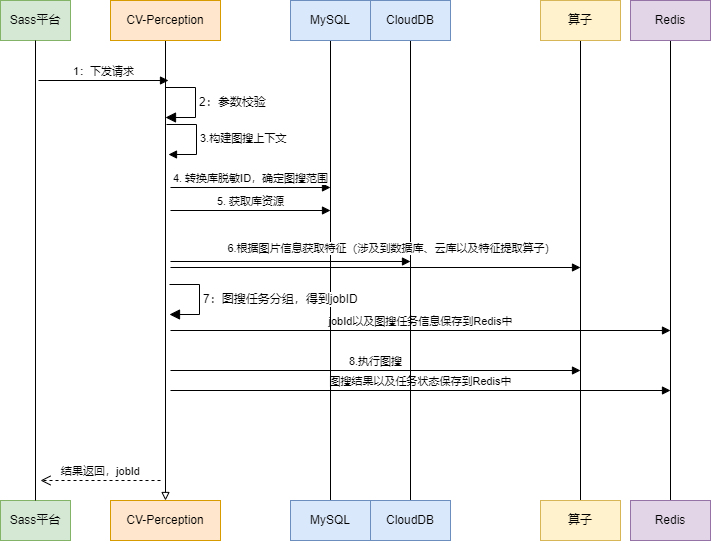

The diagram above was exported from draw.io. Its source (the exported page's mxGraphModel, read from the mxfile embedded in the PNG):
<mxGraphModel dx="1147" dy="737" grid="1" gridSize="10" guides="1" tooltips="1" connect="1" arrows="1" fold="1" page="1" pageScale="1" pageWidth="827" pageHeight="1169" math="0" shadow="0">
  <root>
    <mxCell id="0" />
    <mxCell id="1" parent="0" />
    <mxCell id="gA8LrhSrSXOZidAthOIC-1" value="" style="group" vertex="1" connectable="0" parent="1">
      <mxGeometry x="60" y="120" width="70" height="540" as="geometry" />
    </mxCell>
    <mxCell id="gA8LrhSrSXOZidAthOIC-2" value="Sass平台" style="rounded=0;whiteSpace=wrap;html=1;fillColor=#d5e8d4;strokeColor=#82b366;" vertex="1" parent="gA8LrhSrSXOZidAthOIC-1">
      <mxGeometry width="70" height="40" as="geometry" />
    </mxCell>
    <mxCell id="gA8LrhSrSXOZidAthOIC-3" value="Sass平台" style="rounded=0;whiteSpace=wrap;html=1;fillColor=#d5e8d4;strokeColor=#82b366;" vertex="1" parent="gA8LrhSrSXOZidAthOIC-1">
      <mxGeometry y="500" width="70" height="40" as="geometry" />
    </mxCell>
    <mxCell id="gA8LrhSrSXOZidAthOIC-4" style="edgeStyle=orthogonalEdgeStyle;rounded=0;orthogonalLoop=1;jettySize=auto;html=1;exitX=0.5;exitY=1;exitDx=0;exitDy=0;entryX=0.5;entryY=0;entryDx=0;entryDy=0;endArrow=none;endFill=0;" edge="1" parent="gA8LrhSrSXOZidAthOIC-1" source="gA8LrhSrSXOZidAthOIC-2" target="gA8LrhSrSXOZidAthOIC-3">
      <mxGeometry relative="1" as="geometry" />
    </mxCell>
    <mxCell id="gA8LrhSrSXOZidAthOIC-5" value="1：下发请求" style="html=1;verticalAlign=bottom;endArrow=block;curved=0;rounded=0;" edge="1" parent="gA8LrhSrSXOZidAthOIC-1">
      <mxGeometry width="80" relative="1" as="geometry">
        <mxPoint x="38" y="80" as="sourcePoint" />
        <mxPoint x="168" y="80" as="targetPoint" />
      </mxGeometry>
    </mxCell>
    <mxCell id="gA8LrhSrSXOZidAthOIC-6" value="结果返回，jobId" style="html=1;verticalAlign=bottom;endArrow=open;dashed=1;endSize=8;curved=0;rounded=0;" edge="1" parent="gA8LrhSrSXOZidAthOIC-1">
      <mxGeometry relative="1" as="geometry">
        <mxPoint x="160" y="480" as="sourcePoint" />
        <mxPoint x="40" y="480" as="targetPoint" />
      </mxGeometry>
    </mxCell>
    <mxCell id="gA8LrhSrSXOZidAthOIC-7" value="" style="group" vertex="1" connectable="0" parent="1">
      <mxGeometry x="170" y="120" width="110" height="540" as="geometry" />
    </mxCell>
    <mxCell id="gA8LrhSrSXOZidAthOIC-8" style="edgeStyle=orthogonalEdgeStyle;rounded=0;orthogonalLoop=1;jettySize=auto;html=1;exitX=0.5;exitY=1;exitDx=0;exitDy=0;entryX=0.5;entryY=0;entryDx=0;entryDy=0;endArrow=block;endFill=0;verticalAlign=bottom;curved=0;" edge="1" parent="gA8LrhSrSXOZidAthOIC-7" source="gA8LrhSrSXOZidAthOIC-9" target="gA8LrhSrSXOZidAthOIC-10">
      <mxGeometry relative="1" as="geometry" />
    </mxCell>
    <mxCell id="gA8LrhSrSXOZidAthOIC-9" value="CV-Perception" style="rounded=0;whiteSpace=wrap;html=1;fillColor=#ffe6cc;strokeColor=#d79b00;" vertex="1" parent="gA8LrhSrSXOZidAthOIC-7">
      <mxGeometry width="110" height="40" as="geometry" />
    </mxCell>
    <mxCell id="gA8LrhSrSXOZidAthOIC-10" value="CV-Perception" style="rounded=0;whiteSpace=wrap;html=1;fillColor=#ffe6cc;strokeColor=#d79b00;" vertex="1" parent="gA8LrhSrSXOZidAthOIC-7">
      <mxGeometry y="500" width="110" height="40" as="geometry" />
    </mxCell>
    <mxCell id="gA8LrhSrSXOZidAthOIC-11" value="2：参数校验" style="html=1;align=left;spacingLeft=2;endArrow=block;rounded=0;edgeStyle=orthogonalEdgeStyle;curved=0;rounded=0;fontSize=12;startSize=8;endSize=8;" edge="1" parent="gA8LrhSrSXOZidAthOIC-7">
      <mxGeometry relative="1" as="geometry">
        <mxPoint x="55" y="87" as="sourcePoint" />
        <Array as="points">
          <mxPoint x="85" y="117" />
        </Array>
        <mxPoint x="55" y="117" as="targetPoint" />
      </mxGeometry>
    </mxCell>
    <mxCell id="gA8LrhSrSXOZidAthOIC-12" value="3.构建图搜上下文" style="html=1;align=left;spacingLeft=2;endArrow=block;rounded=0;edgeStyle=orthogonalEdgeStyle;curved=0;rounded=0;" edge="1" parent="gA8LrhSrSXOZidAthOIC-7">
      <mxGeometry relative="1" as="geometry">
        <mxPoint x="56" y="124" as="sourcePoint" />
        <Array as="points">
          <mxPoint x="86" y="154" />
        </Array>
        <mxPoint x="58" y="154" as="targetPoint" />
      </mxGeometry>
    </mxCell>
    <mxCell id="gA8LrhSrSXOZidAthOIC-16" value="" style="html=1;verticalAlign=bottom;endArrow=block;curved=0;rounded=0;" edge="1" parent="gA8LrhSrSXOZidAthOIC-7">
      <mxGeometry width="80" relative="1" as="geometry">
        <mxPoint x="60" y="261" as="sourcePoint" />
        <mxPoint x="300" y="261" as="targetPoint" />
      </mxGeometry>
    </mxCell>
    <mxCell id="gA8LrhSrSXOZidAthOIC-40" value="jobId以及图搜任务信息保存到Redis中" style="html=1;verticalAlign=bottom;endArrow=block;curved=0;rounded=0;" edge="1" parent="gA8LrhSrSXOZidAthOIC-7">
      <mxGeometry width="80" relative="1" as="geometry">
        <mxPoint x="60" y="330" as="sourcePoint" />
        <mxPoint x="560" y="330" as="targetPoint" />
      </mxGeometry>
    </mxCell>
    <mxCell id="gA8LrhSrSXOZidAthOIC-41" value="图搜结果以及任务状态保存到Redis中" style="html=1;verticalAlign=bottom;endArrow=block;curved=0;rounded=0;" edge="1" parent="gA8LrhSrSXOZidAthOIC-7">
      <mxGeometry width="80" relative="1" as="geometry">
        <mxPoint x="60" y="390" as="sourcePoint" />
        <mxPoint x="560" y="390" as="targetPoint" />
      </mxGeometry>
    </mxCell>
    <mxCell id="gA8LrhSrSXOZidAthOIC-18" value="" style="group" vertex="1" connectable="0" parent="1">
      <mxGeometry x="350" y="120" width="80" height="540" as="geometry" />
    </mxCell>
    <mxCell id="gA8LrhSrSXOZidAthOIC-19" style="edgeStyle=orthogonalEdgeStyle;rounded=0;orthogonalLoop=1;jettySize=auto;html=1;exitX=0.5;exitY=1;exitDx=0;exitDy=0;entryX=0.5;entryY=0;entryDx=0;entryDy=0;endArrow=none;endFill=0;" edge="1" parent="gA8LrhSrSXOZidAthOIC-18" source="gA8LrhSrSXOZidAthOIC-20" target="gA8LrhSrSXOZidAthOIC-21">
      <mxGeometry relative="1" as="geometry" />
    </mxCell>
    <mxCell id="gA8LrhSrSXOZidAthOIC-20" value="MySQL" style="rounded=0;whiteSpace=wrap;html=1;fillColor=#dae8fc;strokeColor=#6c8ebf;" vertex="1" parent="gA8LrhSrSXOZidAthOIC-18">
      <mxGeometry width="80" height="40" as="geometry" />
    </mxCell>
    <mxCell id="gA8LrhSrSXOZidAthOIC-21" value="MySQL" style="rounded=0;whiteSpace=wrap;html=1;fillColor=#dae8fc;strokeColor=#6c8ebf;" vertex="1" parent="gA8LrhSrSXOZidAthOIC-18">
      <mxGeometry y="500" width="80" height="40" as="geometry" />
    </mxCell>
    <mxCell id="gA8LrhSrSXOZidAthOIC-17" value="8.执行图搜" style="html=1;verticalAlign=bottom;endArrow=block;curved=0;rounded=0;" edge="1" parent="gA8LrhSrSXOZidAthOIC-18">
      <mxGeometry width="80" relative="1" as="geometry">
        <mxPoint x="-120" y="370" as="sourcePoint" />
        <mxPoint x="290" y="370" as="targetPoint" />
      </mxGeometry>
    </mxCell>
    <mxCell id="gA8LrhSrSXOZidAthOIC-22" value="" style="group" vertex="1" connectable="0" parent="1">
      <mxGeometry x="600" y="120" width="80" height="540" as="geometry" />
    </mxCell>
    <mxCell id="gA8LrhSrSXOZidAthOIC-23" style="edgeStyle=orthogonalEdgeStyle;rounded=0;orthogonalLoop=1;jettySize=auto;html=1;exitX=0.5;exitY=1;exitDx=0;exitDy=0;entryX=0.5;entryY=0;entryDx=0;entryDy=0;endArrow=none;endFill=0;" edge="1" parent="gA8LrhSrSXOZidAthOIC-22" source="gA8LrhSrSXOZidAthOIC-24" target="gA8LrhSrSXOZidAthOIC-25">
      <mxGeometry relative="1" as="geometry" />
    </mxCell>
    <mxCell id="gA8LrhSrSXOZidAthOIC-24" value="算子" style="rounded=0;whiteSpace=wrap;html=1;fillColor=#fff2cc;strokeColor=#d6b656;" vertex="1" parent="gA8LrhSrSXOZidAthOIC-22">
      <mxGeometry width="80" height="40" as="geometry" />
    </mxCell>
    <mxCell id="gA8LrhSrSXOZidAthOIC-25" value="算子" style="rounded=0;whiteSpace=wrap;html=1;fillColor=#fff2cc;strokeColor=#d6b656;" vertex="1" parent="gA8LrhSrSXOZidAthOIC-22">
      <mxGeometry y="500" width="80" height="40" as="geometry" />
    </mxCell>
    <mxCell id="gA8LrhSrSXOZidAthOIC-26" value="" style="group" vertex="1" connectable="0" parent="1">
      <mxGeometry x="430" y="120" width="80" height="540" as="geometry" />
    </mxCell>
    <mxCell id="gA8LrhSrSXOZidAthOIC-27" style="edgeStyle=orthogonalEdgeStyle;rounded=0;orthogonalLoop=1;jettySize=auto;html=1;exitX=0.5;exitY=1;exitDx=0;exitDy=0;entryX=0.5;entryY=0;entryDx=0;entryDy=0;endArrow=none;endFill=0;" edge="1" parent="gA8LrhSrSXOZidAthOIC-26" source="gA8LrhSrSXOZidAthOIC-28" target="gA8LrhSrSXOZidAthOIC-29">
      <mxGeometry relative="1" as="geometry" />
    </mxCell>
    <mxCell id="gA8LrhSrSXOZidAthOIC-28" value="CloudDB" style="rounded=0;whiteSpace=wrap;html=1;fillColor=#dae8fc;strokeColor=#6c8ebf;" vertex="1" parent="gA8LrhSrSXOZidAthOIC-26">
      <mxGeometry width="80" height="40" as="geometry" />
    </mxCell>
    <mxCell id="gA8LrhSrSXOZidAthOIC-29" value="CloudDB" style="rounded=0;whiteSpace=wrap;html=1;fillColor=#dae8fc;strokeColor=#6c8ebf;" vertex="1" parent="gA8LrhSrSXOZidAthOIC-26">
      <mxGeometry y="500" width="80" height="40" as="geometry" />
    </mxCell>
    <mxCell id="gA8LrhSrSXOZidAthOIC-30" value="4. 转换库脱敏ID，确定图搜范围" style="html=1;verticalAlign=bottom;endArrow=block;curved=0;rounded=0;" edge="1" parent="1">
      <mxGeometry width="80" relative="1" as="geometry">
        <mxPoint x="230" y="307" as="sourcePoint" />
        <mxPoint x="390" y="307" as="targetPoint" />
      </mxGeometry>
    </mxCell>
    <mxCell id="gA8LrhSrSXOZidAthOIC-31" value="" style="html=1;verticalAlign=bottom;endArrow=block;curved=0;rounded=0;" edge="1" parent="1">
      <mxGeometry width="80" relative="1" as="geometry">
        <mxPoint x="230" y="387" as="sourcePoint" />
        <mxPoint x="640" y="387" as="targetPoint" />
      </mxGeometry>
    </mxCell>
    <mxCell id="gA8LrhSrSXOZidAthOIC-32" value="6.根据图片信息获取特征（涉及到数据库、云库以及特征提取算子）" style="edgeLabel;html=1;align=center;verticalAlign=middle;resizable=0;points=[];" vertex="1" connectable="0" parent="gA8LrhSrSXOZidAthOIC-31">
      <mxGeometry x="-0.0976" y="4" relative="1" as="geometry">
        <mxPoint x="35" y="-16" as="offset" />
      </mxGeometry>
    </mxCell>
    <mxCell id="gA8LrhSrSXOZidAthOIC-35" value="" style="group" vertex="1" connectable="0" parent="1">
      <mxGeometry x="690" y="120" width="80" height="540" as="geometry" />
    </mxCell>
    <mxCell id="gA8LrhSrSXOZidAthOIC-36" style="edgeStyle=orthogonalEdgeStyle;rounded=0;orthogonalLoop=1;jettySize=auto;html=1;exitX=0.5;exitY=1;exitDx=0;exitDy=0;entryX=0.5;entryY=0;entryDx=0;entryDy=0;endArrow=none;endFill=0;" edge="1" parent="gA8LrhSrSXOZidAthOIC-35" source="gA8LrhSrSXOZidAthOIC-37" target="gA8LrhSrSXOZidAthOIC-38">
      <mxGeometry relative="1" as="geometry" />
    </mxCell>
    <mxCell id="gA8LrhSrSXOZidAthOIC-37" value="Redis" style="rounded=0;whiteSpace=wrap;html=1;fillColor=#e1d5e7;strokeColor=#9673a6;" vertex="1" parent="gA8LrhSrSXOZidAthOIC-35">
      <mxGeometry width="80" height="40" as="geometry" />
    </mxCell>
    <mxCell id="gA8LrhSrSXOZidAthOIC-38" value="Redis" style="rounded=0;whiteSpace=wrap;html=1;fillColor=#e1d5e7;strokeColor=#9673a6;" vertex="1" parent="gA8LrhSrSXOZidAthOIC-35">
      <mxGeometry y="500" width="80" height="40" as="geometry" />
    </mxCell>
    <mxCell id="gA8LrhSrSXOZidAthOIC-15" value="5. 获取库资源" style="html=1;verticalAlign=bottom;endArrow=block;curved=0;rounded=0;" edge="1" parent="1">
      <mxGeometry width="80" relative="1" as="geometry">
        <mxPoint x="230" y="330" as="sourcePoint" />
        <mxPoint x="390" y="330" as="targetPoint" />
      </mxGeometry>
    </mxCell>
    <mxCell id="gA8LrhSrSXOZidAthOIC-39" value="7：图搜任务分组，得到jobID" style="html=1;align=left;spacingLeft=2;endArrow=block;rounded=0;edgeStyle=orthogonalEdgeStyle;curved=0;rounded=0;fontSize=12;startSize=8;endSize=8;" edge="1" parent="1">
      <mxGeometry relative="1" as="geometry">
        <mxPoint x="229" y="404" as="sourcePoint" />
        <Array as="points">
          <mxPoint x="259" y="434" />
        </Array>
        <mxPoint x="229" y="434" as="targetPoint" />
      </mxGeometry>
    </mxCell>
  </root>
</mxGraphModel>